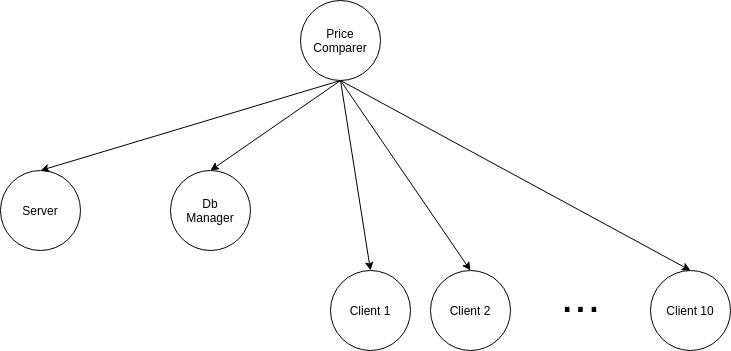

The diagram above was exported from draw.io. Its source (the exported page's mxGraphModel, read from the mxfile embedded in the PNG):
<mxGraphModel dx="1422" dy="723" grid="1" gridSize="10" guides="1" tooltips="1" connect="1" arrows="1" fold="1" page="1" pageScale="1" pageWidth="827" pageHeight="1169" math="0" shadow="0">
  <root>
    <mxCell id="0" />
    <mxCell id="1" parent="0" />
    <mxCell id="tzxRh3RCmU1pxrNg8Xi6-1" value="Client 2" style="ellipse;whiteSpace=wrap;html=1;aspect=fixed;" vertex="1" parent="1">
      <mxGeometry x="500" y="320" width="80" height="80" as="geometry" />
    </mxCell>
    <mxCell id="tzxRh3RCmU1pxrNg8Xi6-2" value="Client 1" style="ellipse;whiteSpace=wrap;html=1;aspect=fixed;" vertex="1" parent="1">
      <mxGeometry x="400" y="320" width="80" height="80" as="geometry" />
    </mxCell>
    <mxCell id="tzxRh3RCmU1pxrNg8Xi6-3" value="Price Comparer" style="ellipse;whiteSpace=wrap;html=1;aspect=fixed;" vertex="1" parent="1">
      <mxGeometry x="370" y="50" width="80" height="80" as="geometry" />
    </mxCell>
    <mxCell id="tzxRh3RCmU1pxrNg8Xi6-4" value="Server" style="ellipse;whiteSpace=wrap;html=1;aspect=fixed;" vertex="1" parent="1">
      <mxGeometry x="70" y="220" width="80" height="80" as="geometry" />
    </mxCell>
    <mxCell id="tzxRh3RCmU1pxrNg8Xi6-5" value="Client 10" style="ellipse;whiteSpace=wrap;html=1;aspect=fixed;" vertex="1" parent="1">
      <mxGeometry x="720" y="320" width="80" height="80" as="geometry" />
    </mxCell>
    <mxCell id="tzxRh3RCmU1pxrNg8Xi6-6" value="&lt;font style=&quot;font-size: 48px&quot;&gt;...&lt;/font&gt;" style="text;html=1;align=center;verticalAlign=middle;resizable=0;points=[];autosize=1;" vertex="1" parent="1">
      <mxGeometry x="620" y="330" width="60" height="30" as="geometry" />
    </mxCell>
    <mxCell id="tzxRh3RCmU1pxrNg8Xi6-7" value="" style="endArrow=classic;html=1;exitX=0.5;exitY=1;exitDx=0;exitDy=0;entryX=0.5;entryY=0;entryDx=0;entryDy=0;" edge="1" parent="1" source="tzxRh3RCmU1pxrNg8Xi6-3" target="tzxRh3RCmU1pxrNg8Xi6-4">
      <mxGeometry width="50" height="50" relative="1" as="geometry">
        <mxPoint x="390" y="400" as="sourcePoint" />
        <mxPoint x="440" y="350" as="targetPoint" />
      </mxGeometry>
    </mxCell>
    <mxCell id="tzxRh3RCmU1pxrNg8Xi6-8" value="" style="endArrow=classic;html=1;" edge="1" parent="1">
      <mxGeometry width="50" height="50" relative="1" as="geometry">
        <mxPoint x="410" y="130" as="sourcePoint" />
        <mxPoint x="440" y="320" as="targetPoint" />
      </mxGeometry>
    </mxCell>
    <mxCell id="tzxRh3RCmU1pxrNg8Xi6-9" value="" style="endArrow=classic;html=1;exitX=0.5;exitY=1;exitDx=0;exitDy=0;entryX=0.5;entryY=0;entryDx=0;entryDy=0;" edge="1" parent="1" source="tzxRh3RCmU1pxrNg8Xi6-3" target="tzxRh3RCmU1pxrNg8Xi6-1">
      <mxGeometry width="50" height="50" relative="1" as="geometry">
        <mxPoint x="390" y="400" as="sourcePoint" />
        <mxPoint x="440" y="350" as="targetPoint" />
      </mxGeometry>
    </mxCell>
    <mxCell id="tzxRh3RCmU1pxrNg8Xi6-10" value="" style="endArrow=classic;html=1;exitX=0.5;exitY=1;exitDx=0;exitDy=0;entryX=0.5;entryY=0;entryDx=0;entryDy=0;" edge="1" parent="1" source="tzxRh3RCmU1pxrNg8Xi6-3" target="tzxRh3RCmU1pxrNg8Xi6-5">
      <mxGeometry width="50" height="50" relative="1" as="geometry">
        <mxPoint x="390" y="400" as="sourcePoint" />
        <mxPoint x="440" y="350" as="targetPoint" />
      </mxGeometry>
    </mxCell>
    <mxCell id="tzxRh3RCmU1pxrNg8Xi6-11" value="Db&lt;br&gt;Manager" style="ellipse;whiteSpace=wrap;html=1;aspect=fixed;" vertex="1" parent="1">
      <mxGeometry x="240" y="220" width="80" height="80" as="geometry" />
    </mxCell>
    <mxCell id="tzxRh3RCmU1pxrNg8Xi6-12" value="" style="endArrow=classic;html=1;entryX=0.5;entryY=0;entryDx=0;entryDy=0;" edge="1" parent="1" target="tzxRh3RCmU1pxrNg8Xi6-11">
      <mxGeometry width="50" height="50" relative="1" as="geometry">
        <mxPoint x="410" y="130" as="sourcePoint" />
        <mxPoint x="440" y="350" as="targetPoint" />
      </mxGeometry>
    </mxCell>
  </root>
</mxGraphModel>